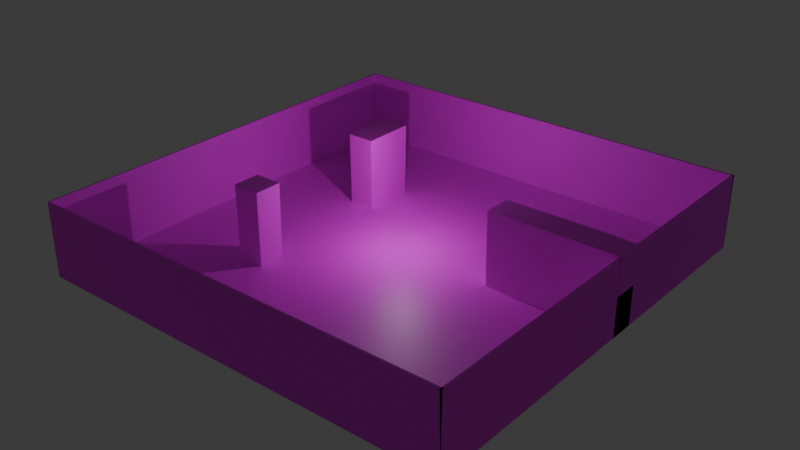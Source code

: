 # Source: front_rooms.blend  (saved by Blender 4.3.34; exported with 4.5.12 LTS)
import bpy
from mathutils import Matrix  # noqa: F401  (used for matrix-valued properties, if any)

bpy.ops.wm.read_factory_settings(use_empty=True)
scene = bpy.context.scene
scene.name = 'Scene'

# ---- collections
col_collection = bpy.data.collections.new('Collection'); scene.collection.children.link(col_collection)

# ---- images (referenced by path relative to the original .blend; pixels are not part of the script)
import os
ASSET_DIR = os.environ.get("B2B_ASSET_DIR", "")  # directory of the original .blend (textures are referenced by path, not embedded)
HERE = os.path.dirname(os.path.abspath(__file__))  # packed textures are extracted next to this script under _unpacked/

def load_image(name, relpath, width, height, colorspace="sRGB"):
    """Load a texture the original file referenced (path relative to the .blend, or extracted next to this script)."""
    p = next((c for c in (os.path.join(HERE, relpath), os.path.join(ASSET_DIR, relpath)) if relpath and os.path.exists(c)), "")
    if p:
        img = bpy.data.images.load(p, check_existing=True)
        img.name = name
    else:  # same state as the original file: an image datablock whose file is absent (Cycles renders it pink)
        img = bpy.data.images.new(name, width, height)
        img.source = "FILE"
        img.filepath = "//" + (relpath or name)
    img.colorspace_settings.name = colorspace
    return img
img_backrooms_wall_texture_png = load_image('backrooms_wall_texture.png', 'backrooms_wall_texture.png', 1024, 1024, 'sRGB')

# ---- materials (node trees are filled in below, after node groups)
mat_material_001 = bpy.data.materials.new('Material.001')

# ---- material node trees
mat_material_001.use_nodes = True; mat_material_001.node_tree.nodes.clear()
_N = mat_material_001.node_tree.nodes; _L = mat_material_001.node_tree.links
n0 = _N.new('ShaderNodeBsdfPrincipled'); n0.name = 'Principled BSDF'; n0.location = (10, 300)
n1 = _N.new('ShaderNodeOutputMaterial'); n1.name = 'Material Output'; n1.location = (300, 300)
n2 = _N.new('ShaderNodeTexImage'); n2.name = 'Image Texture'; n2.location = (-440, 167)
n2.image = img_backrooms_wall_texture_png
n3 = _N.new('ShaderNodeMapping'); n3.name = 'Mapping'; n3.location = (-620, 127)
n3.inputs[3].default_value = (5.0, 5.0, 5.0)
n4 = _N.new('ShaderNodeTexCoord'); n4.name = 'Texture Coordinate'; n4.location = (-800, 127)
_L.new(n0.outputs[0], n1.inputs[0])
_L.new(n2.outputs[0], n0.inputs[0])
_L.new(n3.outputs[0], n2.inputs[0])
_L.new(n4.outputs[2], n3.inputs[0])
n1.is_active_output = True

# ---- world
world_world = bpy.data.worlds.new('World'); scene.world = world_world
world_world.use_nodes = True; world_world.node_tree.nodes.clear()
_N = world_world.node_tree.nodes; _L = world_world.node_tree.links
n0 = _N.new('ShaderNodeOutputWorld'); n0.name = 'World Output'; n0.location = (300, 300)
n1 = _N.new('ShaderNodeBackground'); n1.name = 'Background'; n1.location = (10, 300)
n1.inputs[0].default_value = (0.05088, 0.05088, 0.05088, 1.0)
_L.new(n1.outputs[0], n0.inputs[0])
n0.is_active_output = True
world_world.color = (0.05088, 0.05088, 0.05088)
world_world.sun_shadow_jitter_overblur = 0.0

# ---- lights
light_light = bpy.data.lights.new('Light', 'POINT')
light_light.energy = 1000.0
light_light.shadow_soft_size = 0.1

# ---- meshes
me_plane = bpy.data.meshes.new('Plane')
me_plane.from_pydata([(-1.0, -1.0, 0.0), (1.0, -1.0, 0.0), (-1.0, 1.0, 0.0), (1.0, 1.0, 0.0), (1.0, -1.0, 0.3451), (1.0, 1.0, 0.3451), (-1.0, -1.0, 0.3451), (1.0, -1.0, 0.3451), (-1.0, 1.0, 0.3451), (1.0, 1.0, 0.3451), (-1.0, 0.8824, 0.0), (-1.0, 0.7647, 0.0), (-1.0, 0.6471, 0.0), (-1.0, 0.5294, 0.0), (-1.0, 0.4118, 0.0), (-1.0, 0.2941, 0.0), (-1.0, 0.1765, 0.0), (-1.0, 0.05882, 0.0), (-1.0, -0.05882, 0.0), (-1.0, -0.1765, 0.0), (-1.0, -0.2941, 0.0), (-1.0, -0.4118, 0.0), (-1.0, -0.5294, 0.0), (-1.0, -0.6471, 0.0), (-1.0, -0.7647, 0.0), (-1.0, -0.8824, 0.0), (-0.8824, -1.0, 0.0), (-0.7647, -1.0, 0.0), (-0.6471, -1.0, 0.0), (-0.5294, -1.0, 0.0), (-0.4118, -1.0, 0.0), (-0.2941, -1.0, 0.0), (-0.1765, -1.0, 0.0), (-0.05882, -1.0, 0.0), (0.05882, -1.0, 0.0), (0.1765, -1.0, 0.0), (0.2941, -1.0, 0.0), (0.4118, -1.0, 0.0), (0.5294, -1.0, 0.0), (0.6471, -1.0, 0.0), (0.7647, -1.0, 0.0), (0.8824, -1.0, 0.0), (1.0, -0.8824, 0.0), (1.0, -0.7647, 0.0), (1.0, -0.6471, 0.0), (1.0, -0.5294, 0.0), (1.0, -0.4118, 0.0), (1.0, -0.2941, 0.0), (1.0, -0.1765, 0.0), (1.0, -0.05882, 0.0), (1.0, 0.05882, 0.0), (1.0, 0.1765, 0.0), (1.0, 0.2941, 0.0), (1.0, 0.4118, 0.0), (1.0, 0.5294, 0.0), (1.0, 0.6471, 0.0), (1.0, 0.7647, 0.0), (1.0, 0.8824, 0.0), (0.8824, 1.0, 0.0), (0.7647, 1.0, 0.0), (0.6471, 1.0, 0.0), (0.5294, 1.0, 0.0), (0.4118, 1.0, 0.0), (0.2941, 1.0, 0.0), (0.1765, 1.0, 0.0), (0.05882, 1.0, 0.0), (-0.05882, 1.0, 0.0), (-0.1765, 1.0, 0.0), (-0.2941, 1.0, 0.0), (-0.4118, 1.0, 0.0), (-0.5294, 1.0, 0.0), (-0.6471, 1.0, 0.0), (-0.7647, 1.0, 0.0), (-0.8824, 1.0, 0.0), (-0.8824, -0.8824, 0.0), (-0.8824, -0.7647, 0.0), (-0.8824, -0.6471, 0.0), (-0.8824, -0.5294, 0.0), (-0.8824, -0.4118, 0.0), (-0.8824, -0.2941, 0.0), (-0.8824, -0.1765, 0.0), (-0.8824, -0.05882, 0.0), (-0.8824, 0.05882, 0.0), (-0.8824, 0.1765, 0.0), (-0.8824, 0.2941, 0.0), (-0.8824, 0.4118, 0.0), (-0.8824, 0.5294, 0.0), (-0.8824, 0.6471, 0.0), (-0.8824, 0.7647, 0.0), (-0.8824, 0.8824, 0.0), (-0.7647, -0.8824, 0.0), (-0.7647, -0.7647, 0.0), (-0.7647, -0.6471, 0.0), (-0.7647, -0.5294, 0.0), (-0.7647, -0.4118, 0.0), (-0.7647, -0.2941, 0.0), (-0.7647, -0.1765, 0.0), (-0.7647, -0.05882, 0.0), (-0.7647, 0.05882, 0.0), (-0.7647, 0.1765, 0.0), (-0.7647, 0.2941, 0.0), (-0.7647, 0.4118, 0.0), (-0.7647, 0.5294, 0.0), (-0.7647, 0.6471, 0.0), (-0.7647, 0.7647, 0.0), (-0.7647, 0.8824, 0.0), (-0.6471, -0.8824, 0.0), (-0.6471, -0.7647, 0.0), (-0.6471, -0.6471, 0.0), (-0.6471, -0.5294, 0.0), (-0.6471, -0.4118, 0.0), (-0.6471, -0.2941, 0.0), (-0.6471, -0.1765, 0.0), (-0.6471, -0.05882, 0.0), (-0.6471, 0.05882, 0.0), (-0.6471, 0.1765, 0.0), (-0.6471, 0.2941, 0.0), (-0.6471, 0.4118, 0.0), (-0.6471, 0.5294, 0.0), (-0.6471, 0.6471, 0.0), (-0.6471, 0.7647, 0.0), (-0.6471, 0.8824, 0.0), (-0.5294, -0.8824, 0.0), (-0.5294, -0.7647, 0.0), (-0.5294, -0.6471, 0.0), (-0.5294, -0.5294, 0.0), (-0.5294, -0.4118, 0.0), (-0.5294, -0.2941, 0.0), (-0.5294, -0.1765, 0.0), (-0.5294, -0.05882, 0.0), (-0.5294, 0.05882, 0.0), (-0.5294, 0.1765, 0.0), (-0.5294, 0.2941, 0.0), (-0.5294, 0.4118, 0.0), (-0.5294, 0.5294, 0.0), (-0.5294, 0.6471, 0.0), (-0.5294, 0.7647, 0.0), (-0.5294, 0.8824, 0.0), (-0.4118, -0.8824, 0.0), (-0.4118, -0.7647, 0.0), (-0.4118, -0.6471, 0.0), (-0.4118, -0.5294, 0.0), (-0.4118, -0.4118, 0.0), (-0.4118, -0.2941, 0.0), (-0.4118, -0.1765, 0.0), (-0.4118, -0.05882, 0.0), (-0.4118, 0.05882, 0.0), (-0.4118, 0.1765, 0.0), (-0.4118, 0.2941, 0.0), (-0.4118, 0.4118, 0.0), (-0.4118, 0.5294, 0.0), (-0.4118, 0.6471, 0.0), (-0.4118, 0.7647, 0.0), (-0.4118, 0.8824, 0.0), (-0.2941, -0.8824, 0.0), (-0.2941, -0.7647, 0.0), (-0.2941, -0.6471, 0.0), (-0.2941, -0.5294, 0.0), (-0.2941, -0.4118, 0.0), (-0.2941, -0.2941, 0.0), (-0.2941, -0.1765, 0.0), (-0.2941, -0.05882, 0.0), (-0.2941, 0.05882, 0.0), (-0.2941, 0.1765, 0.0), (-0.2941, 0.2941, 0.0), (-0.2941, 0.4118, 0.0), (-0.2941, 0.5294, 0.0), (-0.2941, 0.6471, 0.0), (-0.2941, 0.7647, 0.0), (-0.2941, 0.8824, 0.0), (-0.1765, -0.8824, 0.0), (-0.1765, -0.7647, 0.0), (-0.1765, -0.6471, 0.0), (-0.1765, -0.5294, 0.0), (-0.1765, -0.4118, 0.0), (-0.1765, -0.2941, 0.0), (-0.1765, -0.1765, 0.0), (-0.1765, -0.05882, 0.0), (-0.1765, 0.05882, 0.0), (-0.1765, 0.1765, 0.0), (-0.1765, 0.2941, 0.0), (-0.1765, 0.4118, 0.0), (-0.1765, 0.5294, 0.0), (-0.1765, 0.6471, 0.0), (-0.1765, 0.7647, 0.0), (-0.1765, 0.8824, 0.0), (-0.05882, -0.8824, 0.0), (-0.05882, -0.7647, 0.0), (-0.05882, -0.6471, 0.0), (-0.05882, -0.5294, 0.0), (-0.05882, -0.4118, 0.0), (-0.05882, -0.2941, 0.0), (-0.05882, -0.1765, 0.0), (-0.05882, -0.05882, 0.0), (-0.05882, 0.05882, 0.0), (-0.05882, 0.1765, 0.0), (-0.05882, 0.2941, 0.0), (-0.05882, 0.4118, 0.0), (-0.05882, 0.5294, 0.0), (-0.05882, 0.6471, 0.0), (-0.05882, 0.7647, 0.0), (-0.05882, 0.8824, 0.0), (0.05882, -0.8824, 0.0), (0.05882, -0.7647, 0.0), (0.05882, -0.6471, 0.0), (0.05882, -0.5294, 0.0), (0.05882, -0.4118, 0.0), (0.05882, -0.2941, 0.0), (0.05882, -0.1765, 0.0), (0.05882, -0.05882, 0.0), (0.05882, 0.05882, 0.0), (0.05882, 0.1765, 0.0), (0.05882, 0.2941, 0.0), (0.05882, 0.4118, 0.0), (0.05882, 0.5294, 0.0), (0.05882, 0.6471, 0.0), (0.05882, 0.7647, 0.0), (0.05882, 0.8824, 0.0), (0.1765, -0.8824, 0.0), (0.1765, -0.7647, 0.0), (0.1765, -0.6471, 0.0), (0.1765, -0.5294, 0.0), (0.1765, -0.4118, 0.0), (0.1765, -0.2941, 0.0), (0.1765, -0.1765, 0.0), (0.1765, -0.05882, 0.0), (0.1765, 0.05882, 0.0), (0.1765, 0.1765, 0.0), (0.1765, 0.2941, 0.0), (0.1765, 0.4118, 0.0), (0.1765, 0.5294, 0.0), (0.1765, 0.6471, 0.0), (0.1765, 0.7647, 0.0), (0.1765, 0.8824, 0.0), (0.2941, -0.8824, 0.0), (0.2941, -0.7647, 0.0), (0.2941, -0.6471, 0.0), (0.2941, -0.5294, 0.0), (0.2941, -0.4118, 0.0), (0.2941, -0.2941, 0.0), (0.2941, -0.1765, 0.0), (0.2941, -0.05882, 0.0), (0.2941, 0.05882, 0.0), (0.2941, 0.1765, 0.0), (0.2941, 0.2941, 0.0), (0.2941, 0.4118, 0.0), (0.2941, 0.5294, 0.0), (0.2941, 0.6471, 0.0), (0.2941, 0.7647, 0.0), (0.2941, 0.8824, 0.0), (0.4118, -0.8824, 0.0), (0.4118, -0.7647, 0.0), (0.4118, -0.6471, 0.0), (0.4118, -0.5294, 0.0), (0.4118, -0.4118, 0.0), (0.4118, -0.2941, 0.0), (0.4118, -0.1765, 0.0), (0.4118, -0.05882, 0.0), (0.4118, 0.05882, 0.0), (0.4118, 0.1765, 0.0), (0.4118, 0.2941, 0.0), (0.4118, 0.4118, 0.0), (0.4118, 0.5294, 0.0), (0.4118, 0.6471, 0.0), (0.4118, 0.7647, 0.0), (0.4118, 0.8824, 0.0), (0.5294, -0.8824, 0.0), (0.5294, -0.7647, 0.0), (0.5294, -0.6471, 0.0), (0.5294, -0.5294, 0.0), (0.5294, -0.4118, 0.0), (0.5294, -0.2941, 0.0), (0.5294, -0.1765, 0.0), (0.5294, -0.05882, 0.0), (0.5294, 0.05882, 0.0), (0.5294, 0.1765, 0.0), (0.5294, 0.2941, 0.0), (0.5294, 0.4118, 0.0), (0.5294, 0.5294, 0.0), (0.5294, 0.6471, 0.0), (0.5294, 0.7647, 0.0), (0.5294, 0.8824, 0.0), (0.6471, -0.8824, 0.0), (0.6471, -0.7647, 0.0), (0.6471, -0.6471, 0.0), (0.6471, -0.5294, 0.0), (0.6471, -0.4118, 0.0), (0.6471, -0.2941, 0.0), (0.6471, -0.1765, 0.0), (0.6471, -0.05882, 0.0), (0.6471, 0.05882, 0.0), (0.6471, 0.1765, 0.0), (0.6471, 0.2941, 0.0), (0.6471, 0.4118, 0.0), (0.6471, 0.5294, 0.0), (0.6471, 0.6471, 0.0), (0.6471, 0.7647, 0.0), (0.6471, 0.8824, 0.0), (0.7647, -0.8824, 0.0), (0.7647, -0.7647, 0.0), (0.7647, -0.6471, 0.0), (0.7647, -0.5294, 0.0), (0.7647, -0.4118, 0.0), (0.7647, -0.2941, 0.0), (0.7647, -0.1765, 0.0), (0.7647, -0.05882, 0.0), (0.7647, 0.05882, 0.0), (0.7647, 0.1765, 0.0), (0.7647, 0.2941, 0.0), (0.7647, 0.4118, 0.0), (0.7647, 0.5294, 0.0), (0.7647, 0.6471, 0.0), (0.7647, 0.7647, 0.0), (0.7647, 0.8824, 0.0), (0.8824, -0.8824, 0.0), (0.8824, -0.7647, 0.0), (0.8824, -0.6471, 0.0), (0.8824, -0.5294, 0.0), (0.8824, -0.4118, 0.0), (0.8824, -0.2941, 0.0), (0.8824, -0.1765, 0.0), (0.8824, -0.05882, 0.0), (0.8824, 0.05882, 0.0), (0.8824, 0.1765, 0.0), (0.8824, 0.2941, 0.0), (0.8824, 0.4118, 0.0), (0.8824, 0.5294, 0.0), (0.8824, 0.6471, 0.0), (0.8824, 0.7647, 0.0), (0.8824, 0.8824, 0.0), (0.4118, 0.05882, 0.3451), (0.4118, 0.1765, 0.3451), (0.5294, 0.05882, 0.3451), (0.5294, 0.1765, 0.3451), (-0.5294, -0.4118, 0.3451), (-0.5294, -0.2941, 0.3451), (-0.4118, -0.4118, 0.3451), (-0.4118, -0.2941, 0.3451), (-0.5294, 0.2941, 0.3451), (-0.5294, 0.4118, 0.3451), (-0.5294, 0.5294, 0.3451), (-0.4118, 0.2941, 0.3451), (-0.4118, 0.4118, 0.3451), (-0.4118, 0.5294, 0.3451), (1.0, 0.05882, 0.3451), (1.0, 0.1765, 0.3451), (0.5294, 0.05882, 0.3451), (0.5294, 0.1765, 0.3451), (0.6471, 0.05882, 0.3451), (0.6471, 0.1765, 0.3451), (0.7647, 0.05882, 0.3451), (0.7647, 0.1765, 0.3451), (0.8824, 0.05882, 0.3451), (0.8824, 0.1765, 0.3451)], [], [(329, 57, 3, 58), (3, 57, 56, 55, 54, 53, 52, 51, 50, 49, 48, 47, 46, 45, 44, 43, 42, 1, 4, 5), (2, 73, 72, 71, 70, 69, 68, 67, 66, 65, 64, 63, 62, 61, 60, 59, 58, 3, 9, 8), (1, 41, 40, 39, 38, 37, 36, 35, 34, 33, 32, 31, 30, 29, 28, 27, 26, 0, 6, 7), (0, 25, 24, 23, 22, 21, 20, 19, 18, 17, 16, 15, 14, 13, 12, 11, 10, 2, 8, 6), (10, 89, 73, 2), (89, 105, 72, 73), (105, 121, 71, 72), (121, 137, 70, 71), (137, 153, 69, 70), (153, 169, 68, 69), (169, 185, 67, 68), (185, 201, 66, 67), (201, 217, 65, 66), (217, 233, 64, 65), (233, 249, 63, 64), (249, 265, 62, 63), (265, 281, 61, 62), (281, 297, 60, 61), (297, 313, 59, 60), (313, 329, 58, 59), (0, 26, 74, 25), (25, 74, 75, 24), (24, 75, 76, 23), (23, 76, 77, 22), (22, 77, 78, 21), (21, 78, 79, 20), (20, 79, 80, 19), (19, 80, 81, 18), (18, 81, 82, 17), (17, 82, 83, 16), (16, 83, 84, 15), (15, 84, 85, 14), (14, 85, 86, 13), (13, 86, 87, 12), (12, 87, 88, 11), (11, 88, 89, 10), (26, 27, 90, 74), (74, 90, 91, 75), (75, 91, 92, 76), (76, 92, 93, 77), (77, 93, 94, 78), (78, 94, 95, 79), (79, 95, 96, 80), (80, 96, 97, 81), (81, 97, 98, 82), (82, 98, 99, 83), (83, 99, 100, 84), (84, 100, 101, 85), (85, 101, 102, 86), (86, 102, 103, 87), (87, 103, 104, 88), (88, 104, 105, 89), (27, 28, 106, 90), (90, 106, 107, 91), (91, 107, 108, 92), (92, 108, 109, 93), (93, 109, 110, 94), (94, 110, 111, 95), (95, 111, 112, 96), (96, 112, 113, 97), (97, 113, 114, 98), (98, 114, 115, 99), (99, 115, 116, 100), (100, 116, 117, 101), (101, 117, 118, 102), (102, 118, 119, 103), (103, 119, 120, 104), (104, 120, 121, 105), (28, 29, 122, 106), (106, 122, 123, 107), (107, 123, 124, 108), (108, 124, 125, 109), (109, 125, 126, 110), (110, 126, 127, 111), (111, 127, 128, 112), (112, 128, 129, 113), (113, 129, 130, 114), (114, 130, 131, 115), (115, 131, 132, 116), (116, 132, 133, 117), (117, 133, 134, 118), (118, 134, 135, 119), (119, 135, 136, 120), (120, 136, 137, 121), (29, 30, 138, 122), (122, 138, 139, 123), (123, 139, 140, 124), (124, 140, 141, 125), (125, 141, 142, 126), (142, 143, 337, 336), (127, 143, 144, 128), (128, 144, 145, 129), (129, 145, 146, 130), (130, 146, 147, 131), (131, 147, 148, 132), (149, 150, 343, 342), (133, 132, 338, 339), (134, 150, 151, 135), (135, 151, 152, 136), (136, 152, 153, 137), (30, 31, 154, 138), (138, 154, 155, 139), (139, 155, 156, 140), (140, 156, 157, 141), (141, 157, 158, 142), (142, 158, 159, 143), (143, 159, 160, 144), (144, 160, 161, 145), (145, 161, 162, 146), (146, 162, 163, 147), (147, 163, 164, 148), (148, 164, 165, 149), (149, 165, 166, 150), (150, 166, 167, 151), (151, 167, 168, 152), (152, 168, 169, 153), (31, 32, 170, 154), (154, 170, 171, 155), (155, 171, 172, 156), (156, 172, 173, 157), (157, 173, 174, 158), (158, 174, 175, 159), (159, 175, 176, 160), (160, 176, 177, 161), (161, 177, 178, 162), (162, 178, 179, 163), (163, 179, 180, 164), (164, 180, 181, 165), (165, 181, 182, 166), (166, 182, 183, 167), (167, 183, 184, 168), (168, 184, 185, 169), (32, 33, 186, 170), (170, 186, 187, 171), (171, 187, 188, 172), (172, 188, 189, 173), (173, 189, 190, 174), (174, 190, 191, 175), (175, 191, 192, 176), (176, 192, 193, 177), (177, 193, 194, 178), (178, 194, 195, 179), (179, 195, 196, 180), (180, 196, 197, 181), (181, 197, 198, 182), (182, 198, 199, 183), (183, 199, 200, 184), (184, 200, 201, 185), (33, 34, 202, 186), (186, 202, 203, 187), (187, 203, 204, 188), (188, 204, 205, 189), (189, 205, 206, 190), (190, 206, 207, 191), (191, 207, 208, 192), (192, 208, 209, 193), (193, 209, 210, 194), (194, 210, 211, 195), (195, 211, 212, 196), (196, 212, 213, 197), (197, 213, 214, 198), (198, 214, 215, 199), (199, 215, 216, 200), (200, 216, 217, 201), (34, 35, 218, 202), (202, 218, 219, 203), (203, 219, 220, 204), (204, 220, 221, 205), (205, 221, 222, 206), (206, 222, 223, 207), (207, 223, 224, 208), (208, 224, 225, 209), (209, 225, 226, 210), (210, 226, 227, 211), (211, 227, 228, 212), (212, 228, 229, 213), (213, 229, 230, 214), (214, 230, 231, 215), (215, 231, 232, 216), (216, 232, 233, 217), (35, 36, 234, 218), (218, 234, 235, 219), (219, 235, 236, 220), (220, 236, 237, 221), (221, 237, 238, 222), (222, 238, 239, 223), (223, 239, 240, 224), (224, 240, 241, 225), (225, 241, 242, 226), (226, 242, 243, 227), (227, 243, 244, 228), (228, 244, 245, 229), (229, 245, 246, 230), (230, 246, 247, 231), (231, 247, 248, 232), (232, 248, 249, 233), (36, 37, 250, 234), (234, 250, 251, 235), (235, 251, 252, 236), (236, 252, 253, 237), (237, 253, 254, 238), (238, 254, 255, 239), (239, 255, 256, 240), (240, 256, 257, 241), (241, 257, 258, 242), (242, 258, 259, 243), (243, 259, 260, 244), (244, 260, 261, 245), (245, 261, 262, 246), (246, 262, 263, 247), (247, 263, 264, 248), (248, 264, 265, 249), (37, 38, 266, 250), (250, 266, 267, 251), (251, 267, 268, 252), (252, 268, 269, 253), (253, 269, 270, 254), (254, 270, 271, 255), (255, 271, 272, 256), (256, 272, 273, 257), (257, 273, 274, 258), (259, 258, 330, 331), (259, 275, 276, 260), (260, 276, 277, 261), (261, 277, 278, 262), (262, 278, 279, 263), (263, 279, 280, 264), (264, 280, 281, 265), (38, 39, 282, 266), (266, 282, 283, 267), (267, 283, 284, 268), (268, 284, 285, 269), (269, 285, 286, 270), (270, 286, 287, 271), (271, 287, 288, 272), (272, 288, 289, 273), (273, 289, 290, 274), (275, 274, 346, 347), (275, 291, 292, 276), (276, 292, 293, 277), (277, 293, 294, 278), (278, 294, 295, 279), (279, 295, 296, 280), (280, 296, 297, 281), (39, 40, 298, 282), (282, 298, 299, 283), (283, 299, 300, 284), (284, 300, 301, 285), (285, 301, 302, 286), (286, 302, 303, 287), (287, 303, 304, 288), (288, 304, 305, 289), (289, 305, 306, 290), (306, 322, 352, 350), (291, 307, 308, 292), (292, 308, 309, 293), (293, 309, 310, 294), (294, 310, 311, 295), (295, 311, 312, 296), (296, 312, 313, 297), (40, 41, 314, 298), (298, 314, 315, 299), (299, 315, 316, 300), (300, 316, 317, 301), (301, 317, 318, 302), (302, 318, 319, 303), (303, 319, 320, 304), (304, 320, 321, 305), (305, 321, 322, 306), (51, 323, 353, 345), (307, 323, 324, 308), (308, 324, 325, 309), (309, 325, 326, 310), (310, 326, 327, 311), (311, 327, 328, 312), (312, 328, 329, 313), (41, 1, 42, 314), (314, 42, 43, 315), (315, 43, 44, 316), (316, 44, 45, 317), (317, 45, 46, 318), (318, 46, 47, 319), (319, 47, 48, 320), (320, 48, 49, 321), (321, 49, 50, 322), (291, 275, 347, 349), (323, 51, 52, 324), (324, 52, 53, 325), (325, 53, 54, 326), (326, 54, 55, 327), (327, 55, 56, 328), (328, 56, 57, 329), (330, 332, 333, 331), (258, 274, 332, 330), (275, 259, 331, 333), (274, 275, 333, 332), (334, 336, 337, 335), (127, 126, 334, 335), (143, 127, 335, 337), (126, 142, 336, 334), (338, 341, 342, 339), (339, 342, 343, 340), (134, 133, 339, 340), (150, 134, 340, 343), (132, 148, 341, 338), (148, 149, 342, 341), (346, 348, 349, 347), (348, 350, 351, 349), (350, 352, 353, 351), (352, 344, 345, 353), (50, 51, 345, 344), (290, 306, 350, 348), (323, 307, 351, 353), (307, 291, 349, 351), (274, 290, 348, 346), (322, 50, 344, 352)])
_uv = me_plane.uv_layers.new(name='UVMap')
_uv.uv.foreach_set('vector', [0.8748, 0.8499, 0.9479, 0.8561, 0.9469, 0.9419, 0.8637, 0.9315, 0.9469, 0.9419, 0.9479, 0.8561, 0.9507, 0.782, 0.9526, 0.7156, 0.9564, 0.6597, 0.96, 0.6069, 0.9626, 0.5548, 0.9606, 0.4941, 0.9598, 0.4345, 0.9659, 0.3873, 0.9661, 0.3447, 0.9653, 0.3045, 0.9644, 0.2649, 0.9634, 0.2251, 0.9626, 0.1846, 0.9616, 0.1429, 0.9598, 0.09952, 0.9561, 0.05367, 0.9991, 0.0005197, 1.0, 1.001, 0.023, 0.876, 0.04296, 0.8825, 0.07389, 0.891, 0.1133, 0.9002, 0.1613, 0.9075, 0.2134, 0.9083, 0.2683, 0.9075, 0.3258, 0.9048, 0.3859, 0.8998, 0.4489, 0.8914, 0.4967, 0.8909, 0.5481, 0.8932, 0.6027, 0.8977, 0.6608, 0.904, 0.723, 0.912, 0.79, 0.9214, 0.8637, 0.9315, 0.9469, 0.9419, 0.9993, 1.0, 0.003258, 1.003, 0.9561, 0.05367, 0.8988, 0.05706, 0.8419, 0.06046, 0.785, 0.0644, 0.7279, 0.06922, 0.6705, 0.07517, 0.6128, 0.08248, 0.5545, 0.09143, 0.4918, 0.1024, 0.4183, 0.11, 0.3615, 0.1143, 0.3047, 0.1138, 0.2495, 0.1116, 0.1977, 0.1103, 0.1507, 0.1115, 0.1105, 0.1156, 0.07881, 0.121, 0.05718, 0.1247, -0.002858, -0.01234, 0.9997, -0.001089, 0.05718, 0.1247, 0.05284, 0.147, 0.04647, 0.1769, 0.04121, 0.2153, 0.0388, 0.2604, 0.03939, 0.3104, 0.04231, 0.3639, 0.04657, 0.4197, 0.05107, 0.4766, 0.05474, 0.5334, 0.05362, 0.5888, 0.04915, 0.6416, 0.04259, 0.6906, 0.03691, 0.7358, 0.03218, 0.7788, 0.02827, 0.8186, 0.02465, 0.8533, 0.023, 0.876, 0.003258, 1.003, -0.002858, -0.01234, 0.02465, 0.8533, 0.05759, 0.848, 0.04296, 0.8825, 0.023, 0.876, 0.05759, 0.848, 0.09358, 0.8489, 0.07389, 0.891, 0.04296, 0.8825, 0.09358, 0.8489, 0.1351, 0.8509, 0.1133, 0.9002, 0.07389, 0.891, 0.1351, 0.8509, 0.1819, 0.8519, 0.1613, 0.9075, 0.1133, 0.9002, 0.1819, 0.8519, 0.2326, 0.8506, 0.2134, 0.9083, 0.1613, 0.9075, 0.2326, 0.8506, 0.2862, 0.8475, 0.2683, 0.9075, 0.2134, 0.9083, 0.2862, 0.8475, 0.3417, 0.844, 0.3258, 0.9048, 0.2683, 0.9075, 0.3417, 0.844, 0.3988, 0.8393, 0.3859, 0.8998, 0.3258, 0.9048, 0.3988, 0.8393, 0.4562, 0.8341, 0.4489, 0.8914, 0.3859, 0.8998, 0.4562, 0.8341, 0.5098, 0.8316, 0.4967, 0.8909, 0.4489, 0.8914, 0.5098, 0.8316, 0.5639, 0.831, 0.5481, 0.8932, 0.4967, 0.8909, 0.5639, 0.831, 0.6198, 0.8323, 0.6027, 0.8977, 0.5481, 0.8932, 0.6198, 0.8323, 0.6783, 0.835, 0.6608, 0.904, 0.6027, 0.8977, 0.6783, 0.835, 0.7399, 0.8391, 0.723, 0.912, 0.6608, 0.904, 0.7399, 0.8391, 0.8052, 0.8441, 0.79, 0.9214, 0.723, 0.912, 0.8052, 0.8441, 0.8748, 0.8499, 0.8637, 0.9315, 0.79, 0.9214, 0.05718, 0.1247, 0.07881, 0.121, 0.08038, 0.1474, 0.05284, 0.147, 0.05284, 0.147, 0.08038, 0.1474, 0.07966, 0.1802, 0.04647, 0.1769, 0.04647, 0.1769, 0.07966, 0.1802, 0.07856, 0.2187, 0.04121, 0.2153, 0.04121, 0.2153, 0.07856, 0.2187, 0.07887, 0.2627, 0.0388, 0.2604, 0.0388, 0.2604, 0.07887, 0.2627, 0.08112, 0.3112, 0.03939, 0.3104, 0.03939, 0.3104, 0.08112, 0.3112, 0.08503, 0.363, 0.04231, 0.3639, 0.04231, 0.3639, 0.08503, 0.363, 0.08994, 0.4169, 0.04657, 0.4197, 0.04657, 0.4197, 0.08994, 0.4169, 0.09492, 0.4721, 0.05107, 0.4766, 0.05107, 0.4766, 0.09492, 0.4721, 0.09861, 0.5273, 0.05474, 0.5334, 0.05474, 0.5334, 0.09861, 0.5273, 0.0991, 0.5813, 0.05362, 0.5888, 0.05362, 0.5888, 0.0991, 0.5813, 0.09593, 0.6331, 0.04915, 0.6416, 0.04915, 0.6416, 0.09593, 0.6331, 0.08897, 0.6815, 0.04259, 0.6906, 0.04259, 0.6906, 0.08897, 0.6815, 0.08186, 0.7265, 0.03691, 0.7358, 0.03691, 0.7358, 0.08186, 0.7265, 0.07469, 0.7696, 0.03218, 0.7788, 0.03218, 0.7788, 0.07469, 0.7696, 0.06686, 0.8106, 0.02827, 0.8186, 0.02827, 0.8186, 0.06686, 0.8106, 0.05759, 0.848, 0.02465, 0.8533, 0.07881, 0.121, 0.1105, 0.1156, 0.1151, 0.1464, 0.08038, 0.1474, 0.08038, 0.1474, 0.1151, 0.1464, 0.1177, 0.1812, 0.07966, 0.1802, 0.07966, 0.1802, 0.1177, 0.1812, 0.1197, 0.2205, 0.07856, 0.2187, 0.07856, 0.2187, 0.1197, 0.2205, 0.1223, 0.2642, 0.07887, 0.2627, 0.07887, 0.2627, 0.1223, 0.2642, 0.1259, 0.3119, 0.08112, 0.3112, 0.08112, 0.3112, 0.1259, 0.3119, 0.1304, 0.3623, 0.08503, 0.363, 0.08503, 0.363, 0.1304, 0.3623, 0.1355, 0.4146, 0.08994, 0.4169, 0.08994, 0.4169, 0.1355, 0.4146, 0.1406, 0.4681, 0.09492, 0.4721, 0.09492, 0.4721, 0.1406, 0.4681, 0.1443, 0.5219, 0.09861, 0.5273, 0.09861, 0.5273, 0.1443, 0.5219, 0.1452, 0.5749, 0.0991, 0.5813, 0.0991, 0.5813, 0.1452, 0.5749, 0.1422, 0.626, 0.09593, 0.6331, 0.09593, 0.6331, 0.1422, 0.626, 0.135, 0.6734, 0.08897, 0.6815, 0.08897, 0.6815, 0.135, 0.6734, 0.127, 0.7186, 0.08186, 0.7265, 0.08186, 0.7265, 0.127, 0.7186, 0.1182, 0.7626, 0.07469, 0.7696, 0.07469, 0.7696, 0.1182, 0.7626, 0.1075, 0.8062, 0.06686, 0.8106, 0.06686, 0.8106, 0.1075, 0.8062, 0.09358, 0.8489, 0.05759, 0.848, 0.1105, 0.1156, 0.1507, 0.1115, 0.1569, 0.1456, 0.1151, 0.1464, 0.1151, 0.1464, 0.1569, 0.1456, 0.1617, 0.1824, 0.1177, 0.1812, 0.1177, 0.1812, 0.1617, 0.1824, 0.1659, 0.2225, 0.1197, 0.2205, 0.1197, 0.2205, 0.1659, 0.2225, 0.1702, 0.2662, 0.1223, 0.2642, 0.1223, 0.2642, 0.1702, 0.2662, 0.1745, 0.3138, 0.1259, 0.3119, 0.1259, 0.3119, 0.1745, 0.3138, 0.1791, 0.3629, 0.1304, 0.3623, 0.1304, 0.3623, 0.1791, 0.3629, 0.184, 0.4131, 0.1355, 0.4146, 0.1355, 0.4146, 0.184, 0.4131, 0.1888, 0.4651, 0.1406, 0.4681, 0.1406, 0.4681, 0.1888, 0.4651, 0.1923, 0.5175, 0.1443, 0.5219, 0.1443, 0.5219, 0.1923, 0.5175, 0.193, 0.5696, 0.1452, 0.5749, 0.1452, 0.5749, 0.193, 0.5696, 0.189, 0.6208, 0.1422, 0.626, 0.1422, 0.626, 0.189, 0.6208, 0.1803, 0.6659, 0.135, 0.6734, 0.135, 0.6734, 0.1803, 0.6659, 0.1732, 0.7114, 0.127, 0.7186, 0.127, 0.7186, 0.1732, 0.7114, 0.1637, 0.7565, 0.1182, 0.7626, 0.1182, 0.7626, 0.1637, 0.7565, 0.1512, 0.8032, 0.1075, 0.8062, 0.1075, 0.8062, 0.1512, 0.8032, 0.1351, 0.8509, 0.09358, 0.8489, 0.1507, 0.1115, 0.1977, 0.1103, 0.2049, 0.1466, 0.1569, 0.1456, 0.1569, 0.1456, 0.2049, 0.1466, 0.2113, 0.1849, 0.1617, 0.1824, 0.1617, 0.1824, 0.2113, 0.1849, 0.2173, 0.2258, 0.1659, 0.2225, 0.1659, 0.2225, 0.2173, 0.2258, 0.2233, 0.2692, 0.1702, 0.2662, 0.1702, 0.2662, 0.2233, 0.2692, 0.2275, 0.3154, 0.1745, 0.3138, 0.1745, 0.3138, 0.2275, 0.3154, 0.2309, 0.3631, 0.1791, 0.3629, 0.1791, 0.3629, 0.2309, 0.3631, 0.2349, 0.4123, 0.184, 0.4131, 0.184, 0.4131, 0.2349, 0.4123, 0.24, 0.4627, 0.1888, 0.4651, 0.1888, 0.4651, 0.24, 0.4627, 0.2433, 0.5137, 0.1923, 0.5175, 0.1923, 0.5175, 0.2433, 0.5137, 0.244, 0.5648, 0.193, 0.5696, 0.193, 0.5696, 0.244, 0.5648, 0.238, 0.6168, 0.189, 0.6208, 0.189, 0.6208, 0.238, 0.6168, 0.2214, 0.659, 0.1803, 0.6659, 0.1803, 0.6659, 0.2214, 0.659, 0.2242, 0.7001, 0.1732, 0.7114, 0.1732, 0.7114, 0.2242, 0.7001, 0.2115, 0.7502, 0.1637, 0.7565, 0.1637, 0.7565, 0.2115, 0.7502, 0.1983, 0.8001, 0.1512, 0.8032, 0.1512, 0.8032, 0.1983, 0.8001, 0.1819, 0.8519, 0.1351, 0.8509, 0.1977, 0.1103, 0.2495, 0.1116, 0.258, 0.1496, 0.2049, 0.1466, 0.2049, 0.1466, 0.258, 0.1496, 0.2656, 0.1891, 0.2113, 0.1849, 0.2113, 0.1849, 0.2656, 0.1891, 0.2726, 0.2303, 0.2173, 0.2258, 0.2173, 0.2258, 0.2726, 0.2303, 0.2793, 0.2732, 0.2233, 0.2692, 0.2233, 0.2692, 0.2793, 0.2732, 0.2834, 0.3175, 0.2275, 0.3154, 0.2834, 0.3175, 0.287, 0.364, 0.256, 0.3392, 0.256, 0.3394, 0.2309, 0.3631, 0.287, 0.364, 0.2901, 0.412, 0.2349, 0.4123, 0.2349, 0.4123, 0.2901, 0.412, 0.2944, 0.4606, 0.24, 0.4627, 0.24, 0.4627, 0.2944, 0.4606, 0.2969, 0.5097, 0.2433, 0.5137, 0.2433, 0.5137, 0.2969, 0.5097, 0.2972, 0.5589, 0.244, 0.5648, 0.244, 0.5648, 0.2972, 0.5589, 0.2924, 0.6087, 0.238, 0.6168, 0.296, 0.65, 0.2781, 0.6923, 0.2578, 0.6545, 0.2578, 0.6543, 0.2214, 0.659, 0.238, 0.6168, 0.2563, 0.6549, 0.257, 0.6551, 0.2242, 0.7001, 0.2781, 0.6923, 0.2626, 0.7445, 0.2115, 0.7502, 0.2115, 0.7502, 0.2626, 0.7445, 0.2487, 0.7965, 0.1983, 0.8001, 0.1983, 0.8001, 0.2487, 0.7965, 0.2326, 0.8506, 0.1819, 0.8519, 0.2495, 0.1116, 0.3047, 0.1138, 0.3148, 0.1533, 0.258, 0.1496, 0.258, 0.1496, 0.3148, 0.1533, 0.3236, 0.1937, 0.2656, 0.1891, 0.2656, 0.1891, 0.3236, 0.1937, 0.3312, 0.2351, 0.2726, 0.2303, 0.2726, 0.2303, 0.3312, 0.2351, 0.3374, 0.2775, 0.2793, 0.2732, 0.2793, 0.2732, 0.3374, 0.2775, 0.3422, 0.3201, 0.2834, 0.3175, 0.2834, 0.3175, 0.3422, 0.3201, 0.346, 0.3649, 0.287, 0.364, 0.287, 0.364, 0.346, 0.3649, 0.3489, 0.4114, 0.2901, 0.412, 0.2901, 0.412, 0.3489, 0.4114, 0.3513, 0.458, 0.2944, 0.4606, 0.2944, 0.4606, 0.3513, 0.458, 0.352, 0.5048, 0.2969, 0.5097, 0.2969, 0.5097, 0.352, 0.5048, 0.3506, 0.5515, 0.2972, 0.5589, 0.2972, 0.5589, 0.3506, 0.5515, 0.3465, 0.5966, 0.2924, 0.6087, 0.2924, 0.6087, 0.3465, 0.5966, 0.3402, 0.6427, 0.296, 0.65, 0.296, 0.65, 0.3402, 0.6427, 0.3289, 0.688, 0.2781, 0.6923, 0.2781, 0.6923, 0.3289, 0.688, 0.3154, 0.7393, 0.2626, 0.7445, 0.2626, 0.7445, 0.3154, 0.7393, 0.3014, 0.7922, 0.2487, 0.7965, 0.2487, 0.7965, 0.3014, 0.7922, 0.2862, 0.8475, 0.2326, 0.8506, 0.3047, 0.1138, 0.3615, 0.1143, 0.3743, 0.1556, 0.3148, 0.1533, 0.3148, 0.1533, 0.3743, 0.1556, 0.3844, 0.197, 0.3236, 0.1937, 0.3236, 0.1937, 0.3844, 0.197, 0.3923, 0.2384, 0.3312, 0.2351, 0.3312, 0.2351, 0.3923, 0.2384, 0.3985, 0.2802, 0.3374, 0.2775, 0.3374, 0.2775, 0.3985, 0.2802, 0.403, 0.3222, 0.3422, 0.3201, 0.3422, 0.3201, 0.403, 0.3222, 0.4063, 0.3653, 0.346, 0.3649, 0.346, 0.3649, 0.4063, 0.3653, 0.4083, 0.4092, 0.3489, 0.4114, 0.3489, 0.4114, 0.4083, 0.4092, 0.4091, 0.4536, 0.3513, 0.458, 0.3513, 0.458, 0.4091, 0.4536, 0.408, 0.4982, 0.352, 0.5048, 0.352, 0.5048, 0.408, 0.4982, 0.4046, 0.5428, 0.3506, 0.5515, 0.3506, 0.5515, 0.4046, 0.5428, 0.3983, 0.5881, 0.3465, 0.5966, 0.3465, 0.5966, 0.3983, 0.5881, 0.3905, 0.6351, 0.3402, 0.6427, 0.3402, 0.6427, 0.3905, 0.6351, 0.3803, 0.683, 0.3289, 0.688, 0.3289, 0.688, 0.3803, 0.683, 0.3685, 0.7343, 0.3154, 0.7393, 0.3154, 0.7393, 0.3685, 0.7343, 0.3554, 0.7878, 0.3014, 0.7922, 0.3014, 0.7922, 0.3554, 0.7878, 0.3417, 0.844, 0.2862, 0.8475, 0.3615, 0.1143, 0.4183, 0.11, 0.4358, 0.1541, 0.3743, 0.1556, 0.3743, 0.1556, 0.4358, 0.1541, 0.4466, 0.1963, 0.3844, 0.197, 0.3844, 0.197, 0.4466, 0.1963, 0.4543, 0.2376, 0.3923, 0.2384, 0.3923, 0.2384, 0.4543, 0.2376, 0.4599, 0.2786, 0.3985, 0.2802, 0.3985, 0.2802, 0.4599, 0.2786, 0.4638, 0.3196, 0.403, 0.3222, 0.403, 0.3222, 0.4638, 0.3196, 0.4661, 0.361, 0.4063, 0.3653, 0.4063, 0.3653, 0.4661, 0.361, 0.4672, 0.4031, 0.4083, 0.4092, 0.4083, 0.4092, 0.4672, 0.4031, 0.4663, 0.4457, 0.4091, 0.4536, 0.4091, 0.4536, 0.4663, 0.4457, 0.4632, 0.4893, 0.408, 0.4982, 0.408, 0.4982, 0.4632, 0.4893, 0.458, 0.5341, 0.4046, 0.5428, 0.4046, 0.5428, 0.458, 0.5341, 0.4513, 0.5801, 0.3983, 0.5881, 0.3983, 0.5881, 0.4513, 0.5801, 0.4432, 0.6277, 0.3905, 0.6351, 0.3905, 0.6351, 0.4432, 0.6277, 0.4335, 0.6769, 0.3803, 0.683, 0.3803, 0.683, 0.4335, 0.6769, 0.4226, 0.7285, 0.3685, 0.7343, 0.3685, 0.7343, 0.4226, 0.7285, 0.4109, 0.7829, 0.3554, 0.7878, 0.3554, 0.7878, 0.4109, 0.7829, 0.3988, 0.8393, 0.3417, 0.844, 0.4183, 0.11, 0.4918, 0.1024, 0.501, 0.147, 0.4358, 0.1541, 0.4358, 0.1541, 0.501, 0.147, 0.5088, 0.1893, 0.4466, 0.1963, 0.4466, 0.1963, 0.5088, 0.1893, 0.5149, 0.2303, 0.4543, 0.2376, 0.4543, 0.2376, 0.5149, 0.2303, 0.5193, 0.2708, 0.4599, 0.2786, 0.4599, 0.2786, 0.5193, 0.2708, 0.5222, 0.3113, 0.4638, 0.3196, 0.4638, 0.3196, 0.5222, 0.3113, 0.5235, 0.3521, 0.4661, 0.361, 0.4661, 0.361, 0.5235, 0.3521, 0.5232, 0.3938, 0.4672, 0.4031, 0.4672, 0.4031, 0.5232, 0.3938, 0.5213, 0.4365, 0.4663, 0.4457, 0.4663, 0.4457, 0.5213, 0.4365, 0.5178, 0.4806, 0.4632, 0.4893, 0.4632, 0.4893, 0.5178, 0.4806, 0.5126, 0.5259, 0.458, 0.5341, 0.458, 0.5341, 0.5126, 0.5259, 0.5058, 0.5725, 0.4513, 0.5801, 0.4513, 0.5801, 0.5058, 0.5725, 0.4976, 0.6207, 0.4432, 0.6277, 0.4432, 0.6277, 0.4976, 0.6207, 0.4881, 0.6709, 0.4335, 0.6769, 0.4335, 0.6769, 0.4881, 0.6709, 0.4776, 0.7231, 0.4226, 0.7285, 0.4226, 0.7285, 0.4776, 0.7231, 0.4667, 0.7778, 0.4109, 0.7829, 0.4109, 0.7829, 0.4667, 0.7778, 0.4562, 0.8341, 0.3988, 0.8393, 0.4918, 0.1024, 0.5545, 0.09143, 0.5607, 0.1363, 0.501, 0.147, 0.501, 0.147, 0.5607, 0.1363, 0.5663, 0.1791, 0.5088, 0.1893, 0.5088, 0.1893, 0.5663, 0.1791, 0.5709, 0.2206, 0.5149, 0.2303, 0.5149, 0.2303, 0.5709, 0.2206, 0.5743, 0.2613, 0.5193, 0.2708, 0.5193, 0.2708, 0.5743, 0.2613, 0.5767, 0.3019, 0.5222, 0.3113, 0.5222, 0.3113, 0.5767, 0.3019, 0.578, 0.3428, 0.5235, 0.3521, 0.5235, 0.3521, 0.578, 0.3428, 0.5782, 0.3845, 0.5232, 0.3938, 0.5232, 0.3938, 0.5782, 0.3845, 0.577, 0.4276, 0.5213, 0.4365, 0.5213, 0.4365, 0.577, 0.4276, 0.574, 0.4724, 0.5178, 0.4806, 0.5178, 0.4806, 0.574, 0.4724, 0.5687, 0.5184, 0.5126, 0.5259, 0.5126, 0.5259, 0.5687, 0.5184, 0.5616, 0.5655, 0.5058, 0.5725, 0.5058, 0.5725, 0.5616, 0.5655, 0.5532, 0.6145, 0.4976, 0.6207, 0.4976, 0.6207, 0.5532, 0.6145, 0.5436, 0.6654, 0.4881, 0.6709, 0.4881, 0.6709, 0.5436, 0.6654, 0.5333, 0.7184, 0.4776, 0.7231, 0.4776, 0.7231, 0.5333, 0.7184, 0.5224, 0.7738, 0.4667, 0.7778, 0.4667, 0.7778, 0.5224, 0.7738, 0.5098, 0.8316, 0.4562, 0.8341, 0.5545, 0.09143, 0.6128, 0.08248, 0.6174, 0.1272, 0.5607, 0.1363, 0.5607, 0.1363, 0.6174, 0.1272, 0.6218, 0.17, 0.5663, 0.1791, 0.5663, 0.1791, 0.6218, 0.17, 0.6258, 0.2116, 0.5709, 0.2206, 0.5709, 0.2206, 0.6258, 0.2116, 0.629, 0.2525, 0.5743, 0.2613, 0.5743, 0.2613, 0.629, 0.2525, 0.6316, 0.293, 0.5767, 0.3019, 0.5767, 0.3019, 0.6316, 0.293, 0.6334, 0.3338, 0.578, 0.3428, 0.578, 0.3428, 0.6334, 0.3338, 0.6346, 0.3755, 0.5782, 0.3845, 0.5782, 0.3845, 0.6346, 0.3755, 0.6347, 0.4188, 0.577, 0.4276, 0.577, 0.4276, 0.6347, 0.4188, 0.6323, 0.4651, 0.574, 0.4724, 0.574, 0.4724, 0.6323, 0.4651, 0.6268, 0.5122, 0.5687, 0.5184, 0.5687, 0.5184, 0.6268, 0.5122, 0.619, 0.5597, 0.5616, 0.5655, 0.5616, 0.5655, 0.619, 0.5597, 0.6099, 0.6094, 0.5532, 0.6145, 0.5532, 0.6145, 0.6099, 0.6094, 0.6, 0.661, 0.5436, 0.6654, 0.5436, 0.6654, 0.6, 0.661, 0.5893, 0.7149, 0.5333, 0.7184, 0.5333, 0.7184, 0.5893, 0.7149, 0.5778, 0.7714, 0.5224, 0.7738, 0.5224, 0.7738, 0.5778, 0.7714, 0.5639, 0.831, 0.5098, 0.8316, 0.6128, 0.08248, 0.6705, 0.07517, 0.6742, 0.1195, 0.6174, 0.1272, 0.6174, 0.1272, 0.6742, 0.1195, 0.6779, 0.1622, 0.6218, 0.17, 0.6218, 0.17, 0.6779, 0.1622, 0.6813, 0.2038, 0.6258, 0.2116, 0.6258, 0.2116, 0.6813, 0.2038, 0.6843, 0.2445, 0.629, 0.2525, 0.629, 0.2525, 0.6843, 0.2445, 0.687, 0.2849, 0.6316, 0.293, 0.6316, 0.293, 0.687, 0.2849, 0.6895, 0.3253, 0.6334, 0.3338, 0.6334, 0.3338, 0.6895, 0.3253, 0.6921, 0.3665, 0.6346, 0.3755, 0.6346, 0.3755, 0.6921, 0.3665, 0.6949, 0.4093, 0.6347, 0.4188, 0.6347, 0.4188, 0.6949, 0.4093, 0.6944, 0.4568, 0.6323, 0.4651, 0.6323, 0.4651, 0.6944, 0.4568, 0.6879, 0.506, 0.6268, 0.5122, 0.6268, 0.5122, 0.6879, 0.506, 0.6769, 0.5554, 0.619, 0.5597, 0.619, 0.5597, 0.6769, 0.5554, 0.6672, 0.6059, 0.6099, 0.6094, 0.6099, 0.6094, 0.6672, 0.6059, 0.6571, 0.658, 0.6, 0.661, 0.6, 0.661, 0.6571, 0.658, 0.6463, 0.7126, 0.5893, 0.7149, 0.5893, 0.7149, 0.6463, 0.7126, 0.6344, 0.7705, 0.5778, 0.7714, 0.5778, 0.7714, 0.6344, 0.7705, 0.6198, 0.8323, 0.5639, 0.831, 0.6705, 0.07517, 0.7279, 0.06922, 0.7311, 0.1132, 0.6742, 0.1195, 0.6742, 0.1195, 0.7311, 0.1132, 0.7342, 0.1557, 0.6779, 0.1622, 0.6779, 0.1622, 0.7342, 0.1557, 0.7372, 0.1971, 0.6813, 0.2038, 0.6813, 0.2038, 0.7372, 0.1971, 0.74, 0.2376, 0.6843, 0.2445, 0.6843, 0.2445, 0.74, 0.2376, 0.7427, 0.2777, 0.687, 0.2849, 0.687, 0.2849, 0.7427, 0.2777, 0.7455, 0.3176, 0.6895, 0.3253, 0.6895, 0.3253, 0.7455, 0.3176, 0.7491, 0.3578, 0.6921, 0.3665, 0.6921, 0.3665, 0.7491, 0.3578, 0.7548, 0.399, 0.6949, 0.4093, 0.6949, 0.4093, 0.7548, 0.399, 0.76, 0.447, 0.6944, 0.4568, 0.6879, 0.506, 0.6944, 0.4568, 0.7229, 0.4766, 0.7228, 0.4762, 0.6879, 0.506, 0.758, 0.502, 0.736, 0.5547, 0.6769, 0.5554, 0.6769, 0.5554, 0.736, 0.5547, 0.7252, 0.6046, 0.6672, 0.6059, 0.6672, 0.6059, 0.7252, 0.6046, 0.7151, 0.6564, 0.6571, 0.658, 0.6571, 0.658, 0.7151, 0.6564, 0.7044, 0.7116, 0.6463, 0.7126, 0.6463, 0.7126, 0.7044, 0.7116, 0.6927, 0.7709, 0.6344, 0.7705, 0.6344, 0.7705, 0.6927, 0.7709, 0.6783, 0.835, 0.6198, 0.8323, 0.7279, 0.06922, 0.785, 0.0644, 0.7879, 0.1081, 0.7311, 0.1132, 0.7311, 0.1132, 0.7879, 0.1081, 0.7906, 0.1504, 0.7342, 0.1557, 0.7342, 0.1557, 0.7906, 0.1504, 0.7933, 0.1917, 0.7372, 0.1971, 0.7372, 0.1971, 0.7933, 0.1917, 0.7957, 0.2321, 0.74, 0.2376, 0.74, 0.2376, 0.7957, 0.2321, 0.7981, 0.2718, 0.7427, 0.2777, 0.7427, 0.2777, 0.7981, 0.2718, 0.8007, 0.3112, 0.7455, 0.3176, 0.7455, 0.3176, 0.8007, 0.3112, 0.804, 0.35, 0.7491, 0.3578, 0.7491, 0.3578, 0.804, 0.35, 0.8092, 0.3876, 0.7548, 0.399, 0.7548, 0.399, 0.8092, 0.3876, 0.8185, 0.4198, 0.76, 0.447, 0.758, 0.502, 0.76, 0.447, 0.849, 0.4652, 0.8489, 0.4663, 0.758, 0.502, 0.8069, 0.5188, 0.7932, 0.5592, 0.736, 0.5547, 0.736, 0.5547, 0.7932, 0.5592, 0.7831, 0.6054, 0.7252, 0.6046, 0.7252, 0.6046, 0.7831, 0.6054, 0.7738, 0.6562, 0.7151, 0.6564, 0.7151, 0.6564, 0.7738, 0.6562, 0.7637, 0.7114, 0.7044, 0.7116, 0.7044, 0.7116, 0.7637, 0.7114, 0.7531, 0.7724, 0.6927, 0.7709, 0.6927, 0.7709, 0.7531, 0.7724, 0.7399, 0.8391, 0.6783, 0.835, 0.785, 0.0644, 0.8419, 0.06046, 0.8447, 0.1041, 0.7879, 0.1081, 0.7879, 0.1081, 0.8447, 0.1041, 0.8473, 0.1465, 0.7906, 0.1504, 0.7906, 0.1504, 0.8473, 0.1465, 0.8495, 0.1877, 0.7933, 0.1917, 0.7933, 0.1917, 0.8495, 0.1877, 0.8515, 0.2281, 0.7957, 0.2321, 0.7957, 0.2321, 0.8515, 0.2281, 0.8534, 0.2677, 0.7981, 0.2718, 0.7981, 0.2718, 0.8534, 0.2677, 0.8553, 0.3067, 0.8007, 0.3112, 0.8007, 0.3112, 0.8553, 0.3067, 0.8571, 0.3449, 0.804, 0.35, 0.804, 0.35, 0.8571, 0.3449, 0.8588, 0.3814, 0.8092, 0.3876, 0.8092, 0.3876, 0.8588, 0.3814, 0.8599, 0.4133, 0.8185, 0.4198, 0.8599, 0.4133, 0.9023, 0.417, 0.8591, 0.4657, 0.8554, 0.4651, 0.8069, 0.5188, 0.8488, 0.5234, 0.8455, 0.561, 0.7932, 0.5592, 0.7932, 0.5592, 0.8455, 0.561, 0.8402, 0.6061, 0.7831, 0.6054, 0.7831, 0.6054, 0.8402, 0.6061, 0.8331, 0.6566, 0.7738, 0.6562, 0.7738, 0.6562, 0.8331, 0.6566, 0.8243, 0.7122, 0.7637, 0.7114, 0.7637, 0.7114, 0.8243, 0.7122, 0.8162, 0.7748, 0.7531, 0.7724, 0.7531, 0.7724, 0.8162, 0.7748, 0.8052, 0.8441, 0.7399, 0.8391, 0.8419, 0.06046, 0.8988, 0.05706, 0.9019, 0.1012, 0.8447, 0.1041, 0.8447, 0.1041, 0.9019, 0.1012, 0.9042, 0.1439, 0.8473, 0.1465, 0.8473, 0.1465, 0.9042, 0.1439, 0.9059, 0.1853, 0.8495, 0.1877, 0.8495, 0.1877, 0.9059, 0.1853, 0.9074, 0.2257, 0.8515, 0.2281, 0.8515, 0.2281, 0.9074, 0.2257, 0.9088, 0.2654, 0.8534, 0.2677, 0.8534, 0.2677, 0.9088, 0.2654, 0.91, 0.3046, 0.8553, 0.3067, 0.8553, 0.3067, 0.91, 0.3046, 0.9106, 0.3435, 0.8571, 0.3449, 0.8571, 0.3449, 0.9106, 0.3435, 0.9093, 0.3817, 0.8588, 0.3814, 0.8588, 0.3814, 0.9093, 0.3817, 0.9023, 0.417, 0.8599, 0.4133, 0.9606, 0.4941, 0.8931, 0.5182, 0.8585, 0.4681, 0.8613, 0.4678, 0.8488, 0.5234, 0.8931, 0.5182, 0.8998, 0.5583, 0.8455, 0.561, 0.8455, 0.561, 0.8998, 0.5583, 0.8985, 0.6058, 0.8402, 0.6061, 0.8402, 0.6061, 0.8985, 0.6058, 0.8938, 0.6575, 0.8331, 0.6566, 0.8331, 0.6566, 0.8938, 0.6575, 0.8872, 0.7135, 0.8243, 0.7122, 0.8243, 0.7122, 0.8872, 0.7135, 0.8822, 0.7779, 0.8162, 0.7748, 0.8162, 0.7748, 0.8822, 0.7779, 0.8748, 0.8499, 0.8052, 0.8441, 0.8988, 0.05706, 0.9561, 0.05367, 0.9598, 0.09952, 0.9019, 0.1012, 0.9019, 0.1012, 0.9598, 0.09952, 0.9616, 0.1429, 0.9042, 0.1439, 0.9042, 0.1439, 0.9616, 0.1429, 0.9626, 0.1846, 0.9059, 0.1853, 0.9059, 0.1853, 0.9626, 0.1846, 0.9634, 0.2251, 0.9074, 0.2257, 0.9074, 0.2257, 0.9634, 0.2251, 0.9644, 0.2649, 0.9088, 0.2654, 0.9088, 0.2654, 0.9644, 0.2649, 0.9653, 0.3045, 0.91, 0.3046, 0.91, 0.3046, 0.9653, 0.3045, 0.9661, 0.3447, 0.9106, 0.3435, 0.9106, 0.3435, 0.9661, 0.3447, 0.9659, 0.3873, 0.9093, 0.3817, 0.9093, 0.3817, 0.9659, 0.3873, 0.9598, 0.4345, 0.9023, 0.417, 0.8069, 0.5188, 0.758, 0.502, 0.8489, 0.4663, 0.851, 0.4672, 0.8931, 0.5182, 0.9606, 0.4941, 0.9626, 0.5548, 0.8998, 0.5583, 0.8998, 0.5583, 0.9626, 0.5548, 0.96, 0.6069, 0.8985, 0.6058, 0.8985, 0.6058, 0.96, 0.6069, 0.9564, 0.6597, 0.8938, 0.6575, 0.8938, 0.6575, 0.9564, 0.6597, 0.9526, 0.7156, 0.8872, 0.7135, 0.8872, 0.7135, 0.9526, 0.7156, 0.9507, 0.782, 0.8822, 0.7779, 0.8822, 0.7779, 0.9507, 0.782, 0.9479, 0.8561, 0.8748, 0.8499, 0.7229, 0.4766, 0.7228, 0.4767, 0.7227, 0.4766, 0.7228, 0.4762, 0.6944, 0.4568, 0.76, 0.447, 0.7228, 0.4767, 0.7229, 0.4766, 0.758, 0.502, 0.6879, 0.506, 0.7228, 0.4762, 0.7227, 0.4766, 0.76, 0.447, 0.758, 0.502, 0.7227, 0.4766, 0.7228, 0.4767, 0.2558, 0.3391, 0.256, 0.3394, 0.256, 0.3392, 0.256, 0.3389, 0.2309, 0.3631, 0.2275, 0.3154, 0.2558, 0.3391, 0.256, 0.3389, 0.287, 0.364, 0.2309, 0.3631, 0.256, 0.3389, 0.256, 0.3392, 0.2275, 0.3154, 0.2834, 0.3175, 0.256, 0.3394, 0.2558, 0.3391, 0.2563, 0.6549, 0.2571, 0.6542, 0.2578, 0.6543, 0.257, 0.6551, 0.257, 0.6551, 0.2578, 0.6543, 0.2578, 0.6545, 0.2576, 0.6548, 0.2242, 0.7001, 0.2214, 0.659, 0.257, 0.6551, 0.2576, 0.6548, 0.2781, 0.6923, 0.2242, 0.7001, 0.2576, 0.6548, 0.2578, 0.6545, 0.238, 0.6168, 0.2924, 0.6087, 0.2571, 0.6542, 0.2563, 0.6549, 0.2924, 0.6087, 0.296, 0.65, 0.2578, 0.6543, 0.2571, 0.6542, 0.849, 0.4652, 0.8517, 0.4649, 0.851, 0.4672, 0.8489, 0.4663, 0.8517, 0.4649, 0.8554, 0.4651, 0.8546, 0.4679, 0.851, 0.4672, 0.8554, 0.4651, 0.8591, 0.4657, 0.8585, 0.4681, 0.8546, 0.4679, 0.8591, 0.4657, 0.8615, 0.4665, 0.8613, 0.4678, 0.8585, 0.4681, 0.9598, 0.4345, 0.9606, 0.4941, 0.8613, 0.4678, 0.8615, 0.4665, 0.8185, 0.4198, 0.8599, 0.4133, 0.8554, 0.4651, 0.8517, 0.4649, 0.8931, 0.5182, 0.8488, 0.5234, 0.8546, 0.4679, 0.8585, 0.4681, 0.8488, 0.5234, 0.8069, 0.5188, 0.851, 0.4672, 0.8546, 0.4679, 0.76, 0.447, 0.8185, 0.4198, 0.8517, 0.4649, 0.849, 0.4652, 0.9023, 0.417, 0.9598, 0.4345, 0.8615, 0.4665, 0.8591, 0.4657])
me_plane.materials.append(mat_material_001)
me_plane.update()

# ---- objects
ob_light = bpy.data.objects.new('Light', light_light)
ob_plane = bpy.data.objects.new('Plane', me_plane)

# ---- transforms, parenting, visibility, modifiers, constraints
ob_light.location = (-0.6263, 1.005, 5.904)
ob_light.rotation_euler = (0.6503, 0.05522, 1.866)
ob_light.lock_rotations_4d = False
ob_light.empty_display_type = 'ARROWS'
ob_light.color = (0.0, 0.0, 0.0, 0.0)
ob_light.lineart.crease_threshold = 0.0
ob_plane.location = (0.0, 0.0, 0.0)
ob_plane.scale = (14.49, 14.49, 14.49)
_m = ob_plane.modifiers.new('Solidify', 'SOLIDIFY')
_m.offset = 1.0

# ---- collection membership
col_collection.objects.link(ob_light)
col_collection.objects.link(ob_plane)

# ---- scene / render settings (as saved in the file)
scene.frame_start = 1; scene.frame_end = 250; scene.frame_set(57)
scene.render.engine = 'BLENDER_EEVEE_NEXT'
bpy.context.view_layer.update()

# ---- added for rendering (the .blend has no active camera): camera
cam_auto = bpy.data.cameras.new('AutoCamera')
cam_auto.lens = 50.0
cam_auto.sensor_width = 36.0
cam_auto.clip_end = 1000.0
ob_auto_camera = bpy.data.objects.new('AutoCamera', cam_auto)
scene.collection.objects.link(ob_auto_camera)
ob_auto_camera.location = (38.3084, -45.9199, 33.1645)
ob_auto_camera.rotation_euler = (1.09748, -7.21219e-08, 0.694738)
scene.camera = ob_auto_camera
bpy.context.view_layer.update()
